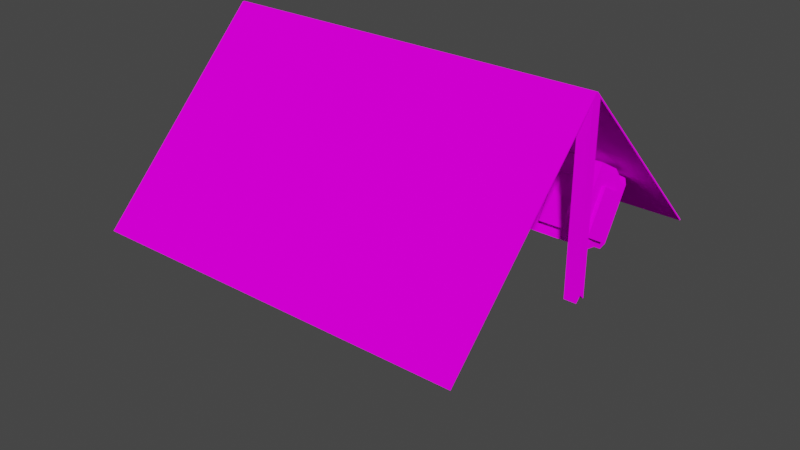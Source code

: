 # Source: tent.blend  (saved by Blender 2.92.15; exported with 4.5.12 LTS)
import bpy
from mathutils import Matrix  # noqa: F401  (used for matrix-valued properties, if any)

bpy.ops.wm.read_factory_settings(use_empty=True)
scene = bpy.context.scene
scene.name = 'Scene'

# ---- collections
col_collection = bpy.data.collections.new('Collection'); scene.collection.children.link(col_collection)

# ---- images (referenced by path relative to the original .blend; pixels are not part of the script)
import os
ASSET_DIR = os.environ.get("B2B_ASSET_DIR", "")  # directory of the original .blend (textures are referenced by path, not embedded)
HERE = os.path.dirname(os.path.abspath(__file__))  # packed textures are extracted next to this script under _unpacked/

def load_image(name, relpath, width, height, colorspace="sRGB"):
    """Load a texture the original file referenced (path relative to the .blend, or extracted next to this script)."""
    p = next((c for c in (os.path.join(HERE, relpath), os.path.join(ASSET_DIR, relpath)) if relpath and os.path.exists(c)), "")
    if p:
        img = bpy.data.images.load(p, check_existing=True)
        img.name = name
    else:  # same state as the original file: an image datablock whose file is absent (Cycles renders it pink)
        img = bpy.data.images.new(name, width, height)
        img.source = "FILE"
        img.filepath = "//" + (relpath or name)
    img.colorspace_settings.name = colorspace
    return img
img_wood_jpg = load_image('wood.jpg', 'wood.jpg', 1024, 1024, 'sRGB')
img_tent_png = load_image('tent.png', 'tent.png', 1024, 1024, 'sRGB')
img_leather_png = load_image('leather.png', 'leather.png', 1024, 1024, 'sRGB')

# ---- materials (node trees are filled in below, after node groups)
mat_wood = bpy.data.materials.new('wood')
mat_wood.use_transparent_shadow = False
mat_tent = bpy.data.materials.new('tent')
mat_tent.use_transparent_shadow = False
mat_leather = bpy.data.materials.new('leather')
mat_leather.use_transparent_shadow = False

# ---- material node trees
mat_wood.use_nodes = True; mat_wood.node_tree.nodes.clear()
_N = mat_wood.node_tree.nodes; _L = mat_wood.node_tree.links
n0 = _N.new('ShaderNodeOutputMaterial'); n0.name = 'Material Output'; n0.location = (300, 300)
n1 = _N.new('ShaderNodeBsdfDiffuse'); n1.name = 'Diffuse BSDF'; n1.location = (10, 300)
n1.inputs[1].default_value = 0.5
n2 = _N.new('ShaderNodeTexImage'); n2.name = 'Image Texture'; n2.location = (-280, 280)
n2.image = img_wood_jpg
_L.new(n1.outputs[0], n0.inputs[0])
_L.new(n2.outputs[0], n1.inputs[0])
n0.is_active_output = True
mat_tent.use_nodes = True; mat_tent.node_tree.nodes.clear()
_N = mat_tent.node_tree.nodes; _L = mat_tent.node_tree.links
n0 = _N.new('ShaderNodeOutputMaterial'); n0.name = 'Material Output'; n0.location = (300, 300)
n1 = _N.new('ShaderNodeBsdfDiffuse'); n1.name = 'Diffuse BSDF'; n1.location = (10, 300)
n1.inputs[1].default_value = 0.5
n2 = _N.new('ShaderNodeTexImage'); n2.name = 'Image Texture'; n2.location = (-280, 280)
n2.image = img_tent_png
_L.new(n1.outputs[0], n0.inputs[0])
_L.new(n2.outputs[0], n1.inputs[0])
n0.is_active_output = True
mat_leather.use_nodes = True; mat_leather.node_tree.nodes.clear()
_N = mat_leather.node_tree.nodes; _L = mat_leather.node_tree.links
n0 = _N.new('ShaderNodeOutputMaterial'); n0.name = 'Material Output'; n0.location = (300, 300)
n1 = _N.new('ShaderNodeBsdfDiffuse'); n1.name = 'Diffuse BSDF'; n1.location = (10, 300)
n1.inputs[1].default_value = 0.5
n2 = _N.new('ShaderNodeTexImage'); n2.name = 'Image Texture'; n2.location = (-280, 280)
n2.image = img_leather_png
_L.new(n1.outputs[0], n0.inputs[0])
_L.new(n2.outputs[0], n1.inputs[0])
n0.is_active_output = True

# ---- world
world_world = bpy.data.worlds.new('World'); scene.world = world_world
world_world.use_nodes = True; world_world.node_tree.nodes.clear()
_N = world_world.node_tree.nodes; _L = world_world.node_tree.links
n0 = _N.new('ShaderNodeOutputWorld'); n0.name = 'World Output'; n0.location = (300, 300)
n1 = _N.new('ShaderNodeBackground'); n1.name = 'Background'; n1.location = (10, 300)
n1.inputs[0].default_value = (0.05088, 0.05088, 0.05088, 1.0)
_L.new(n1.outputs[0], n0.inputs[0])
n0.is_active_output = True
world_world.color = (0.05088, 0.05088, 0.05088)
world_world.use_sun_shadow = False
world_world.sun_shadow_jitter_overblur = 0.0

# ---- meshes
me_cube_001 = bpy.data.meshes.new('Cube.001')
me_cube_001.from_pydata([(-1.0, -1.0, -1.0), (-1.0, -1.0, 1.0), (-1.0, 1.0, -1.0), (-1.0, 1.0, 1.0), (1.0, -1.0, -1.0), (1.0, -1.0, 1.0), (1.0, 1.0, -1.0), (1.0, 1.0, 1.0), (-1.0, -361.3, 1.011), (-1.0, -0.9982, 1.011), (-1.0, -361.3, 1.0), (-1.0, -0.9982, 1.0), (1.0, -361.3, 1.011), (1.0, -0.9982, 1.011), (1.0, -361.3, 1.0), (1.0, -0.9982, 1.0), (0.0, 1.0, -1.0), (0.0, 1.0, 1.0), (0.0, -1.0, -1.0), (0.0, -1.0, 1.0), (0.0, -361.3, 1.0), (0.0, -0.9982, 1.0), (0.0, -361.3, 1.011), (0.0, -0.9982, 1.011), (0.5, 1.0, 1.0), (0.5, -1.0, -1.0), (0.5, -0.9982, 1.0), (0.5, -361.3, 1.011), (0.5, 1.0, -1.0), (0.5, -1.0, 1.0), (0.5, -361.3, 1.0), (0.5, -0.9982, 1.011), (0.75, 1.0, 1.0), (0.75, -1.0, -1.0), (0.75, -0.9982, 1.0), (0.75, -361.3, 1.011), (0.75, 1.0, -1.0), (0.75, -1.0, 1.0), (0.75, -361.3, 1.0), (0.75, -0.9982, 1.011), (0.875, 1.0, 1.0), (0.875, -1.0, -1.0), (0.875, -0.9982, 1.0), (0.875, -361.3, 1.011), (0.875, 1.0, -1.0), (0.875, -1.0, 1.0), (0.875, -361.3, 1.0), (0.875, -0.9982, 1.011), (0.9375, 1.0, 1.0), (0.9375, -1.0, -1.0), (0.9375, -0.9982, 1.0), (0.9375, -361.3, 1.011), (0.9375, 1.0, -1.0), (0.9375, -1.0, 1.0), (0.9375, -361.3, 1.0), (0.9375, -0.9982, 1.011), (-0.5, 1.0, -1.0), (-0.5, -1.0, 1.0), (-0.5, -361.3, 1.0), (-0.5, -0.9982, 1.011), (-0.5, 1.0, 1.0), (-0.5, -1.0, -1.0), (-0.5, -0.9982, 1.0), (-0.5, -361.3, 1.011), (-0.75, 1.0, -1.0), (-0.75, -1.0, 1.0), (-0.75, -361.3, 1.0), (-0.75, -0.9982, 1.011), (-0.75, 1.0, 1.0), (-0.75, -1.0, -1.0), (-0.75, -0.9982, 1.0), (-0.75, -361.3, 1.011), (-0.875, 1.0, -1.0), (-0.875, -1.0, 1.0), (-0.875, -361.3, 1.0), (-0.875, -0.9982, 1.011), (-0.875, 1.0, 1.0), (-0.875, -1.0, -1.0), (-0.875, -0.9982, 1.0), (-0.875, -361.3, 1.011), (-0.9375, 1.0, -1.0), (-0.9375, -1.0, 1.0), (-0.9375, -361.3, 1.0), (-0.9375, -0.9982, 1.011), (-0.9375, 1.0, 1.0), (-0.9375, -1.0, -1.0), (-0.9375, -0.9982, 1.0), (-0.9375, -361.3, 1.011), (-1.0, -1.0, 0.0), (-1.0, 1.0, 0.0), (1.0, 1.0, 0.0), (1.0, -1.0, 0.0), (0.0, -1.0, 0.0), (0.0, 1.0, 0.0), (0.5, -1.0, 0.0), (0.5, 1.0, 0.0), (0.75, -1.0, 0.0), (0.75, 1.0, 0.0), (0.875, -1.0, 0.0), (0.875, 1.0, 0.0), (0.9375, -1.0, 0.0), (0.9375, 1.0, 0.0), (-0.5, 1.0, 0.0), (-0.5, -1.0, 0.0), (-0.75, 1.0, 0.0), (-0.75, -1.0, 0.0), (-0.875, 1.0, 0.0), (-0.875, -1.0, 0.0), (-0.9375, 1.0, 0.0), (-0.9375, -1.0, 0.0), (-1.0, -1.0, 0.5), (-1.0, 1.0, 0.5), (1.0, 1.0, 0.5), (1.0, -1.0, 0.5), (0.0, -1.0, 0.5), (0.0, 1.0, 0.5), (0.5, -1.0, 0.5), (0.5, 1.0, 0.5), (0.75, -1.0, 0.5), (0.75, 1.0, 0.5), (0.875, -1.0, 0.5), (0.875, 1.0, 0.5), (0.9375, -1.0, 0.5), (0.9375, 1.0, 0.5), (-0.5, 1.0, 0.5), (-0.5, -1.0, 0.5), (-0.75, 1.0, 0.5), (-0.75, -1.0, 0.5), (-0.875, 1.0, 0.5), (-0.875, -1.0, 0.5), (-0.9375, 1.0, 0.5), (-0.9375, -1.0, 0.5), (-1.0, -1.0, 0.75), (-1.0, 1.0, 0.75), (1.0, 1.0, 0.75), (1.0, -1.0, 0.75), (0.0, -1.0, 0.75), (0.0, 1.0, 0.75), (0.5, -1.0, 0.75), (0.5, 1.0, 0.75), (0.75, -1.0, 0.75), (0.75, 1.0, 0.75), (0.875, -1.0, 0.75), (0.875, 1.0, 0.75), (0.9375, -1.0, 0.75), (0.9375, 1.0, 0.75), (-0.5, 1.0, 0.75), (-0.5, -1.0, 0.75), (-0.75, 1.0, 0.75), (-0.75, -1.0, 0.75), (-0.875, 1.0, 0.75), (-0.875, -1.0, 0.75), (-0.9375, 1.0, 0.75), (-0.9375, -1.0, 0.75), (-1.0, -1.0, 0.875), (-1.0, 1.0, 0.875), (1.0, 1.0, 0.875), (1.0, -1.0, 0.875), (0.0, -1.0, 0.875), (0.0, 1.0, 0.875), (0.5, -1.0, 0.875), (0.5, 1.0, 0.875), (0.75, -1.0, 0.875), (0.75, 1.0, 0.875), (0.875, -1.0, 0.875), (0.875, 1.0, 0.875), (0.9375, -1.0, 0.875), (0.9375, 1.0, 0.875), (-0.5, 1.0, 0.875), (-0.5, -1.0, 0.875), (-0.75, 1.0, 0.875), (-0.75, -1.0, 0.875), (-0.875, 1.0, 0.875), (-0.875, -1.0, 0.875), (-0.9375, 1.0, 0.875), (-0.9375, -1.0, 0.875), (-1.0, -181.2, 1.011), (-1.0, -181.2, 1.0), (1.0, -181.2, 1.0), (1.0, -181.2, 1.011), (0.0, -181.2, 1.011), (0.0, -181.2, 1.0), (0.5, -181.2, 1.011), (0.5, -181.2, 1.0), (0.75, -181.2, 1.011), (0.75, -181.2, 1.0), (0.875, -181.2, 1.011), (0.875, -181.2, 1.0), (0.9375, -181.2, 1.011), (0.9375, -181.2, 1.0), (-0.5, -181.2, 1.0), (-0.5, -181.2, 1.011), (-0.75, -181.2, 1.0), (-0.75, -181.2, 1.011), (-0.875, -181.2, 1.0), (-0.875, -181.2, 1.011), (-0.9375, -181.2, 1.0), (-0.9375, -181.2, 1.011), (-1.0, -91.08, 1.011), (-1.0, -91.08, 1.0), (1.0, -91.08, 1.0), (1.0, -91.08, 1.011), (0.0, -91.08, 1.011), (0.0, -91.08, 1.0), (0.5, -91.08, 1.011), (0.5, -91.08, 1.0), (0.75, -91.08, 1.011), (0.75, -91.08, 1.0), (0.875, -91.08, 1.011), (0.875, -91.08, 1.0), (0.9375, -91.08, 1.011), (0.9375, -91.08, 1.0), (-0.5, -91.08, 1.0), (-0.5, -91.08, 1.011), (-0.75, -91.08, 1.0), (-0.75, -91.08, 1.011), (-0.875, -91.08, 1.0), (-0.875, -91.08, 1.011), (-0.9375, -91.08, 1.0), (-0.9375, -91.08, 1.011), (-1.0, -46.04, 1.011), (-1.0, -46.04, 1.0), (1.0, -46.04, 1.0), (1.0, -46.04, 1.011), (0.0, -46.04, 1.011), (0.0, -46.04, 1.0), (0.5, -46.04, 1.011), (0.5, -46.04, 1.0), (0.75, -46.04, 1.011), (0.75, -46.04, 1.0), (0.875, -46.04, 1.011), (0.875, -46.04, 1.0), (0.9375, -46.04, 1.011), (0.9375, -46.04, 1.0), (-0.5, -46.04, 1.0), (-0.5, -46.04, 1.011), (-0.75, -46.04, 1.0), (-0.75, -46.04, 1.011), (-0.875, -46.04, 1.0), (-0.875, -46.04, 1.011), (-0.9375, -46.04, 1.0), (-0.9375, -46.04, 1.011), (-1.0, -23.52, 1.011), (-1.0, -23.52, 1.0), (1.0, -23.52, 1.0), (1.0, -23.52, 1.011), (0.0, -23.52, 1.011), (0.0, -23.52, 1.0), (0.5, -23.52, 1.011), (0.5, -23.52, 1.0), (0.75, -23.52, 1.011), (0.75, -23.52, 1.0), (0.875, -23.52, 1.011), (0.875, -23.52, 1.0), (0.9375, -23.52, 1.011), (0.9375, -23.52, 1.0), (-0.5, -23.52, 1.0), (-0.5, -23.52, 1.011), (-0.75, -23.52, 1.0), (-0.75, -23.52, 1.011), (-0.875, -23.52, 1.0), (-0.875, -23.52, 1.011), (-0.9375, -23.52, 1.0), (-0.9375, -23.52, 1.011), (-1.0, -1.0, 0.9375), (-1.0, 1.0, 0.9375), (1.0, 1.0, 0.9375), (1.0, -1.0, 0.9375), (0.0, -1.0, 0.9375), (0.0, 1.0, 0.9375), (0.5, -1.0, 0.9375), (0.5, 1.0, 0.9375), (0.75, -1.0, 0.9375), (0.75, 1.0, 0.9375), (0.875, -1.0, 0.9375), (0.875, 1.0, 0.9375), (0.9375, -1.0, 0.9375), (0.9375, 1.0, 0.9375), (-0.5, 1.0, 0.9375), (-0.5, -1.0, 0.9375), (-0.75, 1.0, 0.9375), (-0.75, -1.0, 0.9375), (-0.875, 1.0, 0.9375), (-0.875, -1.0, 0.9375), (-0.9375, 1.0, 0.9375), (-0.9375, -1.0, 0.9375), (-1.0, -12.26, 1.011), (-1.0, -12.26, 1.0), (1.0, -12.26, 1.0), (1.0, -12.26, 1.011), (0.0, -12.26, 1.011), (0.0, -12.26, 1.0), (0.5, -12.26, 1.011), (0.5, -12.26, 1.0), (0.75, -12.26, 1.011), (0.75, -12.26, 1.0), (0.875, -12.26, 1.011), (0.875, -12.26, 1.0), (0.9375, -12.26, 1.011), (0.9375, -12.26, 1.0), (-0.5, -12.26, 1.0), (-0.5, -12.26, 1.011), (-0.75, -12.26, 1.0), (-0.75, -12.26, 1.011), (-0.875, -12.26, 1.0), (-0.875, -12.26, 1.011), (-0.9375, -12.26, 1.0), (-0.9375, -12.26, 1.011), (0.9375, -182.1, -0.005207), (1.0, -182.1, -0.005207), (1.0, -182.1, -0.005197), (0.9375, -182.1, -0.005197), (1.0, -182.1, -0.0677), (0.9375, -182.1, -0.0677), (1.0, -193.4, -0.005207), (0.9375, -193.4, -0.005207), (-1.0, -182.1, -0.06791), (-1.0, -182.1, -0.005405), (-0.9375, -182.1, -0.005405), (-1.0, -182.1, -0.005415), (-0.9375, -182.1, -0.005415), (-0.9375, -182.1, -0.06791), (-1.0, -193.4, -0.005415), (-0.9375, -193.4, -0.005415)], [], [(264, 1, 3, 265), (277, 48, 7, 266), (266, 7, 5, 267), (81, 1, 317, 318), (52, 6, 4, 49), (81, 86, 11, 1), (286, 9, 11, 287), (299, 50, 308, 315), (288, 15, 13, 289), (307, 83, 9, 286), (54, 14, 12, 51), (48, 55, 13, 7), (7, 13, 15, 5), (1, 11, 9, 3), (60, 59, 23, 17), (58, 20, 22, 63), (292, 31, 23, 290), (300, 62, 21, 291), (29, 26, 21, 19), (56, 16, 18, 61), (270, 29, 19, 268), (278, 60, 17, 269), (272, 37, 29, 270), (37, 34, 26, 29), (294, 39, 31, 292), (17, 23, 31, 24), (20, 30, 27, 22), (291, 21, 26, 293), (16, 28, 25, 18), (269, 17, 24, 271), (296, 47, 39, 294), (45, 42, 34, 37), (274, 45, 37, 272), (24, 31, 39, 32), (30, 38, 35, 27), (293, 26, 34, 295), (28, 36, 33, 25), (271, 24, 32, 273), (276, 53, 45, 274), (53, 50, 42, 45), (298, 55, 47, 296), (32, 39, 47, 40), (38, 46, 43, 35), (295, 34, 42, 297), (36, 44, 41, 33), (273, 32, 40, 275), (289, 13, 55, 298), (5, 15, 50, 53), (50, 15, 309, 308), (40, 47, 55, 48), (46, 54, 51, 43), (297, 42, 50, 299), (44, 52, 49, 41), (275, 40, 48, 277), (280, 68, 60, 278), (64, 56, 61, 69), (302, 70, 62, 300), (66, 58, 63, 71), (68, 67, 59, 60), (290, 23, 59, 301), (19, 21, 62, 57), (268, 19, 57, 279), (76, 75, 67, 68), (74, 66, 71, 79), (304, 78, 70, 302), (72, 64, 69, 77), (282, 76, 68, 280), (301, 59, 67, 303), (57, 62, 70, 65), (279, 57, 65, 281), (284, 84, 76, 282), (80, 72, 77, 85), (306, 86, 78, 304), (82, 74, 79, 87), (84, 83, 75, 76), (303, 67, 75, 305), (65, 70, 78, 73), (281, 65, 73, 283), (3, 9, 83, 84), (10, 82, 87, 8), (285, 81, 318, 321), (2, 80, 85, 0), (265, 3, 84, 284), (305, 75, 83, 307), (73, 78, 86, 81), (283, 73, 81, 285), (77, 107, 109, 85), (2, 89, 108, 80), (69, 105, 107, 77), (80, 108, 106, 72), (61, 103, 105, 69), (72, 106, 104, 64), (18, 92, 103, 61), (64, 104, 102, 56), (44, 99, 101, 52), (4, 91, 100, 49), (36, 97, 99, 44), (49, 100, 98, 41), (28, 95, 97, 36), (41, 98, 96, 33), (16, 93, 95, 28), (33, 96, 94, 25), (56, 102, 93, 16), (25, 94, 92, 18), (85, 109, 88, 0), (6, 90, 91, 4), (52, 101, 90, 6), (0, 88, 89, 2), (107, 129, 131, 109), (89, 111, 130, 108), (105, 127, 129, 107), (108, 130, 128, 106), (103, 125, 127, 105), (106, 128, 126, 104), (92, 114, 125, 103), (104, 126, 124, 102), (99, 121, 123, 101), (91, 113, 122, 100), (97, 119, 121, 99), (100, 122, 120, 98), (95, 117, 119, 97), (98, 120, 118, 96), (93, 115, 117, 95), (96, 118, 116, 94), (102, 124, 115, 93), (94, 116, 114, 92), (109, 131, 110, 88), (90, 112, 113, 91), (101, 123, 112, 90), (88, 110, 111, 89), (129, 151, 153, 131), (111, 133, 152, 130), (127, 149, 151, 129), (130, 152, 150, 128), (125, 147, 149, 127), (128, 150, 148, 126), (114, 136, 147, 125), (126, 148, 146, 124), (121, 143, 145, 123), (113, 135, 144, 122), (119, 141, 143, 121), (122, 144, 142, 120), (117, 139, 141, 119), (120, 142, 140, 118), (115, 137, 139, 117), (118, 140, 138, 116), (124, 146, 137, 115), (116, 138, 136, 114), (131, 153, 132, 110), (112, 134, 135, 113), (123, 145, 134, 112), (110, 132, 133, 111), (151, 173, 175, 153), (133, 155, 174, 152), (149, 171, 173, 151), (152, 174, 172, 150), (147, 169, 171, 149), (150, 172, 170, 148), (136, 158, 169, 147), (148, 170, 168, 146), (143, 165, 167, 145), (135, 157, 166, 144), (141, 163, 165, 143), (144, 166, 164, 142), (139, 161, 163, 141), (142, 164, 162, 140), (137, 159, 161, 139), (140, 162, 160, 138), (146, 168, 159, 137), (138, 160, 158, 136), (153, 175, 154, 132), (134, 156, 157, 135), (145, 167, 156, 134), (132, 154, 155, 133), (79, 195, 197, 87), (10, 177, 196, 82), (71, 193, 195, 79), (82, 196, 194, 74), (63, 191, 193, 71), (74, 194, 192, 66), (22, 180, 191, 63), (66, 192, 190, 58), (46, 187, 189, 54), (12, 179, 188, 51), (38, 185, 187, 46), (51, 188, 186, 43), (30, 183, 185, 38), (43, 186, 184, 35), (20, 181, 183, 30), (35, 184, 182, 27), (58, 190, 181, 20), (27, 182, 180, 22), (87, 197, 176, 8), (14, 178, 179, 12), (54, 189, 178, 14), (8, 176, 177, 10), (195, 217, 219, 197), (177, 199, 218, 196), (193, 215, 217, 195), (196, 218, 216, 194), (191, 213, 215, 193), (194, 216, 214, 192), (180, 202, 213, 191), (192, 214, 212, 190), (187, 209, 211, 189), (179, 201, 210, 188), (185, 207, 209, 187), (188, 210, 208, 186), (183, 205, 207, 185), (186, 208, 206, 184), (181, 203, 205, 183), (184, 206, 204, 182), (190, 212, 203, 181), (182, 204, 202, 180), (197, 219, 198, 176), (178, 200, 201, 179), (189, 211, 200, 178), (176, 198, 199, 177), (217, 239, 241, 219), (199, 221, 240, 218), (215, 237, 239, 217), (218, 240, 238, 216), (213, 235, 237, 215), (216, 238, 236, 214), (202, 224, 235, 213), (214, 236, 234, 212), (209, 231, 233, 211), (201, 223, 232, 210), (207, 229, 231, 209), (210, 232, 230, 208), (205, 227, 229, 207), (208, 230, 228, 206), (203, 225, 227, 205), (206, 228, 226, 204), (212, 234, 225, 203), (204, 226, 224, 202), (219, 241, 220, 198), (200, 222, 223, 201), (211, 233, 222, 200), (198, 220, 221, 199), (239, 261, 263, 241), (221, 243, 262, 240), (237, 259, 261, 239), (240, 262, 260, 238), (235, 257, 259, 237), (238, 260, 258, 236), (224, 246, 257, 235), (236, 258, 256, 234), (231, 253, 255, 233), (223, 245, 254, 232), (229, 251, 253, 231), (232, 254, 252, 230), (227, 249, 251, 229), (230, 252, 250, 228), (225, 247, 249, 227), (228, 250, 248, 226), (234, 256, 247, 225), (226, 248, 246, 224), (241, 263, 242, 220), (222, 244, 245, 223), (233, 255, 244, 222), (220, 242, 243, 221), (173, 283, 285, 175), (155, 265, 284, 174), (171, 281, 283, 173), (174, 284, 282, 172), (169, 279, 281, 171), (172, 282, 280, 170), (158, 268, 279, 169), (170, 280, 278, 168), (165, 275, 277, 167), (157, 267, 276, 166), (163, 273, 275, 165), (166, 276, 274, 164), (161, 271, 273, 163), (164, 274, 272, 162), (159, 269, 271, 161), (162, 272, 270, 160), (168, 278, 269, 159), (160, 270, 268, 158), (175, 285, 264, 154), (156, 266, 267, 157), (167, 277, 266, 156), (154, 264, 265, 155), (261, 305, 307, 263), (243, 287, 306, 262), (259, 303, 305, 261), (262, 306, 304, 260), (257, 301, 303, 259), (260, 304, 302, 258), (246, 290, 301, 257), (258, 302, 300, 256), (253, 297, 299, 255), (245, 289, 298, 254), (251, 295, 297, 253), (254, 298, 296, 252), (249, 293, 295, 251), (252, 296, 294, 250), (247, 291, 293, 249), (250, 294, 292, 248), (256, 300, 291, 247), (248, 292, 290, 246), (263, 307, 286, 242), (244, 288, 289, 245), (255, 299, 288, 244), (242, 286, 287, 243), (315, 308, 309, 314), (312, 310, 311, 313), (15, 288, 314, 309), (5, 53, 311, 310), (288, 299, 315, 314), (276, 267, 312, 313), (267, 5, 310, 312), (53, 276, 313, 311), (321, 318, 317, 316), (322, 319, 320, 323), (86, 306, 323, 320), (264, 285, 321, 316), (1, 264, 316, 317), (306, 287, 322, 323), (287, 11, 319, 322), (11, 86, 320, 319)])
me_cube_001.polygons.foreach_set('material_index', [1, 1, 1, 1, 1, 1, 1, 0, 1, 1, 1, 1, 1, 1, 1, 1, 1, 1, 1, 1, 1, 1, 1, 1, 1, 1, 1, 1, 1, 1, 1, 1, 1, 1, 1, 1, 1, 1, 1, 1, 1, 1, 1, 1, 1, 1, 1, 1, 1, 1, 1, 1, 1, 1, 1, 1, 1, 1, 1, 1, 1, 1, 1, 1, 1, 1, 1, 1, 1, 1, 1, 1, 1, 1, 1, 1, 1, 1, 1, 1, 0, 1, 1, 1, 1, 1, 1, 1, 1, 1, 1, 1, 1, 1, 1, 1, 1, 1, 1, 1, 1, 1, 1, 1, 1, 1, 1, 1, 1, 1, 1, 1, 1, 1, 1, 1, 1, 1, 1, 1, 1, 1, 1, 1, 1, 1, 1, 1, 1, 1, 1, 1, 1, 1, 1, 1, 1, 1, 1, 1, 1, 1, 1, 1, 1, 1, 1, 1, 1, 1, 1, 1, 1, 1, 1, 1, 1, 1, 1, 1, 1, 1, 1, 1, 1, 1, 1, 1, 1, 1, 1, 1, 1, 1, 1, 1, 1, 1, 1, 1, 1, 1, 1, 1, 1, 1, 1, 1, 1, 1, 1, 1, 1, 1, 1, 1, 1, 1, 1, 1, 1, 1, 1, 1, 1, 1, 1, 1, 1, 1, 1, 1, 1, 1, 1, 1, 1, 1, 1, 1, 1, 1, 1, 1, 1, 1, 1, 1, 1, 1, 1, 1, 1, 1, 1, 1, 1, 1, 1, 1, 1, 1, 1, 1, 1, 1, 1, 1, 1, 1, 1, 1, 1, 1, 1, 1, 1, 1, 1, 1, 1, 1, 1, 1, 1, 1, 1, 1, 1, 1, 1, 1, 1, 1, 1, 1, 1, 1, 1, 1, 1, 1, 1, 1, 1, 1, 1, 1, 1, 1, 1, 1, 1, 1, 1, 1, 1, 1, 1, 1, 1, 1, 1, 1, 1, 1, 0, 0, 0, 1, 0, 0, 0, 0, 0, 0, 0, 0, 0, 0, 0, 1])
_uv = me_cube_001.uv_layers.new(name='UVMap')
_uv.uv.foreach_set('vector', [0.8171, -0.4126, 0.8313, -0.4126, 0.8313, 0.04368, 0.8171, 0.04368, 0.8171, 0.4857, 0.8313, 0.4857, 0.8313, 0.5, 0.8171, 0.5, 0.8171, 0.5, 0.8313, 0.5, 0.8313, 0.9563, 0.8171, 0.9563, 0.625, 0.9922, 0.625, 1.0, 0.625, 1.0, 0.625, 0.9922, 0.3607, 0.5, 0.375, 0.5, 0.375, 0.9563, 0.3607, 0.9563, 0.625, 0.9922, 0.625, 0.2578, 0.625, 0.25, 0.625, 1.0, 0.8171, -0.4126, 0.8313, -0.4126, 0.8313, 0.04368, 0.8171, 0.04368, 0.2829, 0.8746, 0.2828, 0.9198, 0.4591, 0.9235, 0.4596, 0.03595, 0.8171, 0.5, 0.8313, 0.5, 0.8313, 0.9563, 0.8171, 0.9563, 0.8171, 1.398, 0.8313, 1.398, 0.8313, 1.413, 0.8171, 1.413, 0.3607, 0.5, 0.375, 0.5, 0.375, 0.9563, 0.3607, 0.9563, 0.8313, 0.4857, 0.8313, 0.9706, 0.8313, 0.9563, 0.8313, 0.5, 0.8313, 0.5, 0.8313, 0.9563, 0.8313, 0.5, 0.8313, 0.9563, 0.8313, 1.413, 0.8313, 0.04368, 0.8313, -0.4126, 0.8313, 0.04368, 0.8313, 0.1578, 0.8313, 1.299, 0.8313, 1.184, 0.8313, 0.2718, 0.03276, 0.5, 0.1468, 0.5, 0.1468, 0.9563, 0.03276, 0.9563, 0.8171, 1.07, 0.8313, 1.07, 0.8313, 1.184, 0.8171, 1.184, 0.8171, 0.1578, 0.8313, 0.1578, 0.8313, 0.2718, 0.8171, 0.2718, 0.625, 0.8125, 0.625, 0.4375, 0.625, 0.375, 0.625, 0.875, 0.03276, 0.5, 0.1468, 0.5, 0.1468, 0.9563, 0.03276, 0.9563, 0.8171, 1.07, 0.8313, 1.07, 0.8313, 1.184, 0.8171, 1.184, 0.8171, 0.1578, 0.8313, 0.1578, 0.8313, 0.2718, 0.8171, 0.2718, 0.8171, 1.013, 0.8313, 1.013, 0.8313, 1.07, 0.8171, 1.07, 0.625, 0.7812, 0.625, 0.4688, 0.625, 0.4375, 0.625, 0.8125, 0.8171, 1.013, 0.8313, 1.013, 0.8313, 1.07, 0.8171, 1.07, 0.8313, 0.2718, 0.8313, 1.184, 0.8313, 1.07, 0.8313, 0.3859, 0.1468, 0.5, 0.2609, 0.5, 0.2609, 0.9563, 0.1468, 0.9563, 0.8171, 0.2718, 0.8313, 0.2718, 0.8313, 0.3859, 0.8171, 0.3859, 0.1468, 0.5, 0.2609, 0.5, 0.2609, 0.9563, 0.1468, 0.9563, 0.8171, 0.2718, 0.8313, 0.2718, 0.8313, 0.3859, 0.8171, 0.3859, 0.8171, 0.9848, 0.8313, 0.9848, 0.8313, 1.013, 0.8171, 1.013, 0.625, 0.7656, 0.625, 0.4844, 0.625, 0.4688, 0.625, 0.7812, 0.8171, 0.9848, 0.8313, 0.9848, 0.8313, 1.013, 0.8171, 1.013, 0.8313, 0.3859, 0.8313, 1.07, 0.8313, 1.013, 0.8313, 0.443, 0.2609, 0.5, 0.318, 0.5, 0.318, 0.9563, 0.2609, 0.9563, 0.8171, 0.3859, 0.8313, 0.3859, 0.8313, 0.443, 0.8171, 0.443, 0.2609, 0.5, 0.318, 0.5, 0.318, 0.9563, 0.2609, 0.9563, 0.8171, 0.3859, 0.8313, 0.3859, 0.8313, 0.443, 0.8171, 0.443, 0.8171, 0.9706, 0.8313, 0.9706, 0.8313, 0.9848, 0.8171, 0.9848, 0.625, 0.7578, 0.625, 0.4922, 0.625, 0.4844, 0.625, 0.7656, 0.8171, 0.9706, 0.8313, 0.9706, 0.8313, 0.9848, 0.8171, 0.9848, 0.8313, 0.443, 0.8313, 1.013, 0.8313, 0.9848, 0.8313, 0.4715, 0.318, 0.5, 0.3465, 0.5, 0.3465, 0.9563, 0.318, 0.9563, 0.8171, 0.443, 0.8313, 0.443, 0.8313, 0.4715, 0.8171, 0.4715, 0.318, 0.5, 0.3465, 0.5, 0.3465, 0.9563, 0.318, 0.9563, 0.8171, 0.443, 0.8313, 0.443, 0.8313, 0.4715, 0.8171, 0.4715, 0.8171, 0.9563, 0.8313, 0.9563, 0.8313, 0.9706, 0.8171, 0.9706, 0.625, 0.75, 0.625, 0.5, 0.625, 0.4922, 0.625, 0.7578, 0.625, 0.4922, 0.625, 0.5, 0.625, 0.5, 0.625, 0.4922, 0.8313, 0.4715, 0.8313, 0.9848, 0.8313, 0.9706, 0.8313, 0.4857, 0.3465, 0.5, 0.3607, 0.5, 0.3607, 0.9563, 0.3465, 0.9563, 0.8171, 0.4715, 0.8313, 0.4715, 0.8313, 0.4857, 0.8171, 0.4857, 0.3465, 0.5, 0.3607, 0.5, 0.3607, 0.9563, 0.3465, 0.9563, 0.8171, 0.4715, 0.8313, 0.4715, 0.8313, 0.4857, 0.8171, 0.4857, 0.8171, 0.1007, 0.8313, 0.1007, 0.8313, 0.1578, 0.8171, 0.1578, -0.02428, 0.5, 0.03276, 0.5, 0.03276, 0.9563, -0.02428, 0.9563, 0.8171, 0.1007, 0.8313, 0.1007, 0.8313, 0.1578, 0.8171, 0.1578, -0.02428, 0.5, 0.03276, 0.5, 0.03276, 0.9563, -0.02428, 0.9563, 0.8313, 0.1007, 0.8313, 1.356, 0.8313, 1.299, 0.8313, 0.1578, 0.8171, 1.184, 0.8313, 1.184, 0.8313, 1.299, 0.8171, 1.299, 0.8313, 1.184, 0.8313, 0.2718, 0.8313, 0.1578, 0.8313, 1.299, 0.8171, 1.184, 0.8313, 1.184, 0.8313, 1.299, 0.8171, 1.299, 0.8313, 0.0722, 0.8313, 1.384, 0.8313, 1.356, 0.8313, 0.1007, -0.0528, 0.5, -0.02428, 0.5, -0.02428, 0.9563, -0.0528, 0.9563, 0.8171, 0.0722, 0.8313, 0.0722, 0.8313, 0.1007, 0.8171, 0.1007, -0.0528, 0.5, -0.02428, 0.5, -0.02428, 0.9563, -0.0528, 0.9563, 0.8171, 0.0722, 0.8313, 0.0722, 0.8313, 0.1007, 0.8171, 0.1007, 0.8171, 1.299, 0.8313, 1.299, 0.8313, 1.356, 0.8171, 1.356, 0.625, 0.9375, 0.625, 0.3125, 0.625, 0.2812, 0.625, 0.9688, 0.8171, 1.299, 0.8313, 1.299, 0.8313, 1.356, 0.8171, 1.356, 0.8171, 0.05794, 0.8313, 0.05794, 0.8313, 0.0722, 0.8171, 0.0722, -0.06706, 0.5, -0.0528, 0.5, -0.0528, 0.9563, -0.06706, 0.9563, 0.8171, 0.05794, 0.8313, 0.05794, 0.8313, 0.0722, 0.8171, 0.0722, -0.06706, 0.5, -0.0528, 0.5, -0.0528, 0.9563, -0.06706, 0.9563, 0.8313, 0.05794, 0.8313, 1.398, 0.8313, 1.384, 0.8313, 0.0722, 0.8171, 1.356, 0.8313, 1.356, 0.8313, 1.384, 0.8171, 1.384, 0.625, 0.9688, 0.625, 0.2812, 0.625, 0.2656, 0.625, 0.9844, 0.8171, 1.356, 0.8313, 1.356, 0.8313, 1.384, 0.8171, 1.384, 0.8313, 0.04368, 0.8313, 1.413, 0.8313, 1.398, 0.8313, 0.05794, 0.125, 0.5, 0.1328, 0.5, 0.1328, 0.75, 0.125, 0.75, 0.482, 0.0362, 0.4899, 0.03596, 0.4899, 1.019, 0.482, 0.9825, -0.08132, 0.5, -0.06706, 0.5, -0.06706, 0.9563, -0.08132, 0.9563, 0.8171, 0.04368, 0.8313, 0.04368, 0.8313, 0.05794, 0.8171, 0.05794, 0.8171, 1.384, 0.8313, 1.384, 0.8313, 1.398, 0.8171, 1.398, 0.625, 0.9844, 0.625, 0.2656, 0.625, 0.2578, 0.625, 0.9922, 0.8171, 1.384, 0.8313, 1.384, 0.8313, 1.398, 0.8171, 1.398, 0.375, 1.384, 0.6032, 1.384, 0.6032, 1.398, 0.375, 1.398, 0.375, 0.04368, 0.6032, 0.04368, 0.6032, 0.05794, 0.375, 0.05794, 0.375, 1.356, 0.6032, 1.356, 0.6032, 1.384, 0.375, 1.384, 0.375, 0.05794, 0.6032, 0.05794, 0.6032, 0.0722, 0.375, 0.0722, 0.375, 1.299, 0.6032, 1.299, 0.6032, 1.356, 0.375, 1.356, 0.375, 0.0722, 0.6032, 0.0722, 0.6032, 0.1007, 0.375, 0.1007, 0.375, 1.184, 0.6032, 1.184, 0.6032, 1.299, 0.375, 1.299, 0.375, 0.1007, 0.6032, 0.1007, 0.6032, 0.1578, 0.375, 0.1578, 0.375, 0.4715, 0.6032, 0.4715, 0.6032, 0.4857, 0.375, 0.4857, 0.375, 0.9563, 0.6032, 0.9563, 0.6032, 0.9706, 0.375, 0.9706, 0.375, 0.443, 0.6032, 0.443, 0.6032, 0.4715, 0.375, 0.4715, 0.375, 0.9706, 0.6032, 0.9706, 0.6032, 0.9848, 0.375, 0.9848, 0.375, 0.3859, 0.6032, 0.3859, 0.6032, 0.443, 0.375, 0.443, 0.375, 0.9848, 0.6032, 0.9848, 0.6032, 1.013, 0.375, 1.013, 0.375, 0.2718, 0.6032, 0.2718, 0.6032, 0.3859, 0.375, 0.3859, 0.375, 1.013, 0.6032, 1.013, 0.6032, 1.07, 0.375, 1.07, 0.375, 0.1578, 0.6032, 0.1578, 0.6032, 0.2718, 0.375, 0.2718, 0.375, 1.07, 0.6032, 1.07, 0.6032, 1.184, 0.375, 1.184, 0.375, 1.398, 0.6032, 1.398, 0.6032, 1.413, 0.375, 1.413, 0.375, 0.5, 0.6032, 0.5, 0.6032, 0.9563, 0.375, 0.9563, 0.375, 0.4857, 0.6032, 0.4857, 0.6032, 0.5, 0.375, 0.5, 0.375, -0.4126, 0.6032, -0.4126, 0.6032, 0.04368, 0.375, 0.04368, 0.6032, 1.384, 0.7172, 1.384, 0.7172, 1.398, 0.6032, 1.398, 0.6032, 0.04368, 0.7172, 0.04368, 0.7172, 0.05794, 0.6032, 0.05794, 0.6032, 1.356, 0.7172, 1.356, 0.7172, 1.384, 0.6032, 1.384, 0.6032, 0.05794, 0.7172, 0.05794, 0.7172, 0.0722, 0.6032, 0.0722, 0.6032, 1.299, 0.7172, 1.299, 0.7172, 1.356, 0.6032, 1.356, 0.6032, 0.0722, 0.7172, 0.0722, 0.7172, 0.1007, 0.6032, 0.1007, 0.6032, 1.184, 0.7172, 1.184, 0.7172, 1.299, 0.6032, 1.299, 0.6032, 0.1007, 0.7172, 0.1007, 0.7172, 0.1578, 0.6032, 0.1578, 0.6032, 0.4715, 0.7172, 0.4715, 0.7172, 0.4857, 0.6032, 0.4857, 0.6032, 0.9563, 0.7172, 0.9563, 0.7172, 0.9706, 0.6032, 0.9706, 0.6032, 0.443, 0.7172, 0.443, 0.7172, 0.4715, 0.6032, 0.4715, 0.6032, 0.9706, 0.7172, 0.9706, 0.7172, 0.9848, 0.6032, 0.9848, 0.6032, 0.3859, 0.7172, 0.3859, 0.7172, 0.443, 0.6032, 0.443, 0.6032, 0.9848, 0.7172, 0.9848, 0.7172, 1.013, 0.6032, 1.013, 0.6032, 0.2718, 0.7172, 0.2718, 0.7172, 0.3859, 0.6032, 0.3859, 0.6032, 1.013, 0.7172, 1.013, 0.7172, 1.07, 0.6032, 1.07, 0.6032, 0.1578, 0.7172, 0.1578, 0.7172, 0.2718, 0.6032, 0.2718, 0.6032, 1.07, 0.7172, 1.07, 0.7172, 1.184, 0.6032, 1.184, 0.6032, 1.398, 0.7172, 1.398, 0.7172, 1.413, 0.6032, 1.413, 0.6032, 0.5, 0.7172, 0.5, 0.7172, 0.9563, 0.6032, 0.9563, 0.6032, 0.4857, 0.7172, 0.4857, 0.7172, 0.5, 0.6032, 0.5, 0.6032, -0.4126, 0.7172, -0.4126, 0.7172, 0.04368, 0.6032, 0.04368, 0.7172, 1.384, 0.7743, 1.384, 0.7743, 1.398, 0.7172, 1.398, 0.7172, 0.04368, 0.7743, 0.04368, 0.7743, 0.05794, 0.7172, 0.05794, 0.7172, 1.356, 0.7743, 1.356, 0.7743, 1.384, 0.7172, 1.384, 0.7172, 0.05794, 0.7743, 0.05794, 0.7743, 0.0722, 0.7172, 0.0722, 0.7172, 1.299, 0.7743, 1.299, 0.7743, 1.356, 0.7172, 1.356, 0.7172, 0.0722, 0.7743, 0.0722, 0.7743, 0.1007, 0.7172, 0.1007, 0.7172, 1.184, 0.7743, 1.184, 0.7743, 1.299, 0.7172, 1.299, 0.7172, 0.1007, 0.7743, 0.1007, 0.7743, 0.1578, 0.7172, 0.1578, 0.7172, 0.4715, 0.7743, 0.4715, 0.7743, 0.4857, 0.7172, 0.4857, 0.7172, 0.9563, 0.7743, 0.9563, 0.7743, 0.9706, 0.7172, 0.9706, 0.7172, 0.443, 0.7743, 0.443, 0.7743, 0.4715, 0.7172, 0.4715, 0.7172, 0.9706, 0.7743, 0.9706, 0.7743, 0.9848, 0.7172, 0.9848, 0.7172, 0.3859, 0.7743, 0.3859, 0.7743, 0.443, 0.7172, 0.443, 0.7172, 0.9848, 0.7743, 0.9848, 0.7743, 1.013, 0.7172, 1.013, 0.7172, 0.2718, 0.7743, 0.2718, 0.7743, 0.3859, 0.7172, 0.3859, 0.7172, 1.013, 0.7743, 1.013, 0.7743, 1.07, 0.7172, 1.07, 0.7172, 0.1578, 0.7743, 0.1578, 0.7743, 0.2718, 0.7172, 0.2718, 0.7172, 1.07, 0.7743, 1.07, 0.7743, 1.184, 0.7172, 1.184, 0.7172, 1.398, 0.7743, 1.398, 0.7743, 1.413, 0.7172, 1.413, 0.7172, 0.5, 0.7743, 0.5, 0.7743, 0.9563, 0.7172, 0.9563, 0.7172, 0.4857, 0.7743, 0.4857, 0.7743, 0.5, 0.7172, 0.5, 0.7172, -0.4126, 0.7743, -0.4126, 0.7743, 0.04368, 0.7172, 0.04368, 0.7743, 1.384, 0.8028, 1.384, 0.8028, 1.398, 0.7743, 1.398, 0.7743, 0.04368, 0.8028, 0.04368, 0.8028, 0.05794, 0.7743, 0.05794, 0.7743, 1.356, 0.8028, 1.356, 0.8028, 1.384, 0.7743, 1.384, 0.7743, 0.05794, 0.8028, 0.05794, 0.8028, 0.0722, 0.7743, 0.0722, 0.7743, 1.299, 0.8028, 1.299, 0.8028, 1.356, 0.7743, 1.356, 0.7743, 0.0722, 0.8028, 0.0722, 0.8028, 0.1007, 0.7743, 0.1007, 0.7743, 1.184, 0.8028, 1.184, 0.8028, 1.299, 0.7743, 1.299, 0.7743, 0.1007, 0.8028, 0.1007, 0.8028, 0.1578, 0.7743, 0.1578, 0.7743, 0.4715, 0.8028, 0.4715, 0.8028, 0.4857, 0.7743, 0.4857, 0.7743, 0.9563, 0.8028, 0.9563, 0.8028, 0.9706, 0.7743, 0.9706, 0.7743, 0.443, 0.8028, 0.443, 0.8028, 0.4715, 0.7743, 0.4715, 0.7743, 0.9706, 0.8028, 0.9706, 0.8028, 0.9848, 0.7743, 0.9848, 0.7743, 0.3859, 0.8028, 0.3859, 0.8028, 0.443, 0.7743, 0.443, 0.7743, 0.9848, 0.8028, 0.9848, 0.8028, 1.013, 0.7743, 1.013, 0.7743, 0.2718, 0.8028, 0.2718, 0.8028, 0.3859, 0.7743, 0.3859, 0.7743, 1.013, 0.8028, 1.013, 0.8028, 1.07, 0.7743, 1.07, 0.7743, 0.1578, 0.8028, 0.1578, 0.8028, 0.2718, 0.7743, 0.2718, 0.7743, 1.07, 0.8028, 1.07, 0.8028, 1.184, 0.7743, 1.184, 0.7743, 1.398, 0.8028, 1.398, 0.8028, 1.413, 0.7743, 1.413, 0.7743, 0.5, 0.8028, 0.5, 0.8028, 0.9563, 0.7743, 0.9563, 0.7743, 0.4857, 0.8028, 0.4857, 0.8028, 0.5, 0.7743, 0.5, 0.7743, -0.4126, 0.8028, -0.4126, 0.8028, 0.04368, 0.7743, 0.04368, 0.375, 1.384, 0.6032, 1.384, 0.6032, 1.398, 0.375, 1.398, 0.375, 0.04368, 0.6032, 0.04368, 0.6032, 0.05794, 0.375, 0.05794, 0.375, 1.356, 0.6032, 1.356, 0.6032, 1.384, 0.375, 1.384, 0.375, 0.05794, 0.6032, 0.05794, 0.6032, 0.0722, 0.375, 0.0722, 0.375, 1.299, 0.6032, 1.299, 0.6032, 1.356, 0.375, 1.356, 0.375, 0.0722, 0.6032, 0.0722, 0.6032, 0.1007, 0.375, 0.1007, 0.375, 1.184, 0.6032, 1.184, 0.6032, 1.299, 0.375, 1.299, 0.375, 0.1007, 0.6032, 0.1007, 0.6032, 0.1578, 0.375, 0.1578, 0.375, 0.4715, 0.6032, 0.4715, 0.6032, 0.4857, 0.375, 0.4857, 0.375, 0.9563, 0.6032, 0.9563, 0.6032, 0.9706, 0.375, 0.9706, 0.375, 0.443, 0.6032, 0.443, 0.6032, 0.4715, 0.375, 0.4715, 0.375, 0.9706, 0.6032, 0.9706, 0.6032, 0.9848, 0.375, 0.9848, 0.375, 0.3859, 0.6032, 0.3859, 0.6032, 0.443, 0.375, 0.443, 0.375, 0.9848, 0.6032, 0.9848, 0.6032, 1.013, 0.375, 1.013, 0.375, 0.2718, 0.6032, 0.2718, 0.6032, 0.3859, 0.375, 0.3859, 0.375, 1.013, 0.6032, 1.013, 0.6032, 1.07, 0.375, 1.07, 0.375, 0.1578, 0.6032, 0.1578, 0.6032, 0.2718, 0.375, 0.2718, 0.375, 1.07, 0.6032, 1.07, 0.6032, 1.184, 0.375, 1.184, 0.375, 1.398, 0.6032, 1.398, 0.6032, 1.413, 0.375, 1.413, 0.375, 0.5, 0.6032, 0.5, 0.6032, 0.9563, 0.375, 0.9563, 0.375, 0.4857, 0.6032, 0.4857, 0.6032, 0.5, 0.375, 0.5, 0.375, -0.4126, 0.6032, -0.4126, 0.6032, 0.04368, 0.375, 0.04368, 0.6032, 1.384, 0.7172, 1.384, 0.7172, 1.398, 0.6032, 1.398, 0.6032, 0.04368, 0.7172, 0.04368, 0.7172, 0.05794, 0.6032, 0.05794, 0.6032, 1.356, 0.7172, 1.356, 0.7172, 1.384, 0.6032, 1.384, 0.6032, 0.05794, 0.7172, 0.05794, 0.7172, 0.0722, 0.6032, 0.0722, 0.6032, 1.299, 0.7172, 1.299, 0.7172, 1.356, 0.6032, 1.356, 0.6032, 0.0722, 0.7172, 0.0722, 0.7172, 0.1007, 0.6032, 0.1007, 0.6032, 1.184, 0.7172, 1.184, 0.7172, 1.299, 0.6032, 1.299, 0.6032, 0.1007, 0.7172, 0.1007, 0.7172, 0.1578, 0.6032, 0.1578, 0.6032, 0.4715, 0.7172, 0.4715, 0.7172, 0.4857, 0.6032, 0.4857, 0.6032, 0.9563, 0.7172, 0.9563, 0.7172, 0.9706, 0.6032, 0.9706, 0.6032, 0.443, 0.7172, 0.443, 0.7172, 0.4715, 0.6032, 0.4715, 0.6032, 0.9706, 0.7172, 0.9706, 0.7172, 0.9848, 0.6032, 0.9848, 0.6032, 0.3859, 0.7172, 0.3859, 0.7172, 0.443, 0.6032, 0.443, 0.6032, 0.9848, 0.7172, 0.9848, 0.7172, 1.013, 0.6032, 1.013, 0.6032, 0.2718, 0.7172, 0.2718, 0.7172, 0.3859, 0.6032, 0.3859, 0.6032, 1.013, 0.7172, 1.013, 0.7172, 1.07, 0.6032, 1.07, 0.6032, 0.1578, 0.7172, 0.1578, 0.7172, 0.2718, 0.6032, 0.2718, 0.6032, 1.07, 0.7172, 1.07, 0.7172, 1.184, 0.6032, 1.184, 0.6032, 1.398, 0.7172, 1.398, 0.7172, 1.413, 0.6032, 1.413, 0.6032, 0.5, 0.7172, 0.5, 0.7172, 0.9563, 0.6032, 0.9563, 0.6032, 0.4857, 0.7172, 0.4857, 0.7172, 0.5, 0.6032, 0.5, 0.6032, -0.4126, 0.7172, -0.4126, 0.7172, 0.04368, 0.6032, 0.04368, 0.7172, 1.384, 0.7743, 1.384, 0.7743, 1.398, 0.7172, 1.398, 0.7172, 0.04368, 0.7743, 0.04368, 0.7743, 0.05794, 0.7172, 0.05794, 0.7172, 1.356, 0.7743, 1.356, 0.7743, 1.384, 0.7172, 1.384, 0.7172, 0.05794, 0.7743, 0.05794, 0.7743, 0.0722, 0.7172, 0.0722, 0.7172, 1.299, 0.7743, 1.299, 0.7743, 1.356, 0.7172, 1.356, 0.7172, 0.0722, 0.7743, 0.0722, 0.7743, 0.1007, 0.7172, 0.1007, 0.7172, 1.184, 0.7743, 1.184, 0.7743, 1.299, 0.7172, 1.299, 0.7172, 0.1007, 0.7743, 0.1007, 0.7743, 0.1578, 0.7172, 0.1578, 0.7172, 0.4715, 0.7743, 0.4715, 0.7743, 0.4857, 0.7172, 0.4857, 0.7172, 0.9563, 0.7743, 0.9563, 0.7743, 0.9706, 0.7172, 0.9706, 0.7172, 0.443, 0.7743, 0.443, 0.7743, 0.4715, 0.7172, 0.4715, 0.7172, 0.9706, 0.7743, 0.9706, 0.7743, 0.9848, 0.7172, 0.9848, 0.7172, 0.3859, 0.7743, 0.3859, 0.7743, 0.443, 0.7172, 0.443, 0.7172, 0.9848, 0.7743, 0.9848, 0.7743, 1.013, 0.7172, 1.013, 0.7172, 0.2718, 0.7743, 0.2718, 0.7743, 0.3859, 0.7172, 0.3859, 0.7172, 1.013, 0.7743, 1.013, 0.7743, 1.07, 0.7172, 1.07, 0.7172, 0.1578, 0.7743, 0.1578, 0.7743, 0.2718, 0.7172, 0.2718, 0.7172, 1.07, 0.7743, 1.07, 0.7743, 1.184, 0.7172, 1.184, 0.7172, 1.398, 0.7743, 1.398, 0.7743, 1.413, 0.7172, 1.413, 0.7172, 0.5, 0.7743, 0.5, 0.7743, 0.9563, 0.7172, 0.9563, 0.7172, 0.4857, 0.7743, 0.4857, 0.7743, 0.5, 0.7172, 0.5, 0.7172, -0.4126, 0.7743, -0.4126, 0.7743, 0.04368, 0.7172, 0.04368, 0.7743, 1.384, 0.8028, 1.384, 0.8028, 1.398, 0.7743, 1.398, 0.7743, 0.04368, 0.8028, 0.04368, 0.8028, 0.05794, 0.7743, 0.05794, 0.7743, 1.356, 0.8028, 1.356, 0.8028, 1.384, 0.7743, 1.384, 0.7743, 0.05794, 0.8028, 0.05794, 0.8028, 0.0722, 0.7743, 0.0722, 0.7743, 1.299, 0.8028, 1.299, 0.8028, 1.356, 0.7743, 1.356, 0.7743, 0.0722, 0.8028, 0.0722, 0.8028, 0.1007, 0.7743, 0.1007, 0.7743, 1.184, 0.8028, 1.184, 0.8028, 1.299, 0.7743, 1.299, 0.7743, 0.1007, 0.8028, 0.1007, 0.8028, 0.1578, 0.7743, 0.1578, 0.7743, 0.4715, 0.8028, 0.4715, 0.8028, 0.4857, 0.7743, 0.4857, 0.7743, 0.9563, 0.8028, 0.9563, 0.8028, 0.9706, 0.7743, 0.9706, 0.7743, 0.443, 0.8028, 0.443, 0.8028, 0.4715, 0.7743, 0.4715, 0.7743, 0.9706, 0.8028, 0.9706, 0.8028, 0.9848, 0.7743, 0.9848, 0.7743, 0.3859, 0.8028, 0.3859, 0.8028, 0.443, 0.7743, 0.443, 0.7743, 0.9848, 0.8028, 0.9848, 0.8028, 1.013, 0.7743, 1.013, 0.7743, 0.2718, 0.8028, 0.2718, 0.8028, 0.3859, 0.7743, 0.3859, 0.7743, 1.013, 0.8028, 1.013, 0.8028, 1.07, 0.7743, 1.07, 0.7743, 0.1578, 0.8028, 0.1578, 0.8028, 0.2718, 0.7743, 0.2718, 0.7743, 1.07, 0.8028, 1.07, 0.8028, 1.184, 0.7743, 1.184, 0.7743, 1.398, 0.8028, 1.398, 0.8028, 1.413, 0.7743, 1.413, 0.7743, 0.5, 0.8028, 0.5, 0.8028, 0.9563, 0.7743, 0.9563, 0.7743, 0.4857, 0.8028, 0.4857, 0.8028, 0.5, 0.7743, 0.5, 0.7743, -0.4126, 0.8028, -0.4126, 0.8028, 0.04368, 0.7743, 0.04368, 0.8028, 1.384, 0.8171, 1.384, 0.8171, 1.398, 0.8028, 1.398, 0.8028, 0.04368, 0.8171, 0.04368, 0.8171, 0.05794, 0.8028, 0.05794, 0.8028, 1.356, 0.8171, 1.356, 0.8171, 1.384, 0.8028, 1.384, 0.8028, 0.05794, 0.8171, 0.05794, 0.8171, 0.0722, 0.8028, 0.0722, 0.8028, 1.299, 0.8171, 1.299, 0.8171, 1.356, 0.8028, 1.356, 0.8028, 0.0722, 0.8171, 0.0722, 0.8171, 0.1007, 0.8028, 0.1007, 0.8028, 1.184, 0.8171, 1.184, 0.8171, 1.299, 0.8028, 1.299, 0.8028, 0.1007, 0.8171, 0.1007, 0.8171, 0.1578, 0.8028, 0.1578, 0.8028, 0.4715, 0.8171, 0.4715, 0.8171, 0.4857, 0.8028, 0.4857, 0.8028, 0.9563, 0.8171, 0.9563, 0.8171, 0.9706, 0.8028, 0.9706, 0.8028, 0.443, 0.8171, 0.443, 0.8171, 0.4715, 0.8028, 0.4715, 0.8028, 0.9706, 0.8171, 0.9706, 0.8171, 0.9848, 0.8028, 0.9848, 0.8028, 0.3859, 0.8171, 0.3859, 0.8171, 0.443, 0.8028, 0.443, 0.8028, 0.9848, 0.8171, 0.9848, 0.8171, 1.013, 0.8028, 1.013, 0.8028, 0.2718, 0.8171, 0.2718, 0.8171, 0.3859, 0.8028, 0.3859, 0.8028, 1.013, 0.8171, 1.013, 0.8171, 1.07, 0.8028, 1.07, 0.8028, 0.1578, 0.8171, 0.1578, 0.8171, 0.2718, 0.8028, 0.2718, 0.8028, 1.07, 0.8171, 1.07, 0.8171, 1.184, 0.8028, 1.184, 0.8028, 1.398, 0.8171, 1.398, 0.8171, 1.413, 0.8028, 1.413, 0.8028, 0.5, 0.8171, 0.5, 0.8171, 0.9563, 0.8028, 0.9563, 0.8028, 0.4857, 0.8171, 0.4857, 0.8171, 0.5, 0.8028, 0.5, 0.8028, -0.4126, 0.8171, -0.4126, 0.8171, 0.04368, 0.8028, 0.04368, 0.8028, 1.384, 0.8171, 1.384, 0.8171, 1.398, 0.8028, 1.398, 0.8028, 0.04368, 0.8171, 0.04368, 0.8171, 0.05794, 0.8028, 0.05794, 0.8028, 1.356, 0.8171, 1.356, 0.8171, 1.384, 0.8028, 1.384, 0.8028, 0.05794, 0.8171, 0.05794, 0.8171, 0.0722, 0.8028, 0.0722, 0.8028, 1.299, 0.8171, 1.299, 0.8171, 1.356, 0.8028, 1.356, 0.8028, 0.0722, 0.8171, 0.0722, 0.8171, 0.1007, 0.8028, 0.1007, 0.8028, 1.184, 0.8171, 1.184, 0.8171, 1.299, 0.8028, 1.299, 0.8028, 0.1007, 0.8171, 0.1007, 0.8171, 0.1578, 0.8028, 0.1578, 0.8028, 0.4715, 0.8171, 0.4715, 0.8171, 0.4857, 0.8028, 0.4857, 0.8028, 0.9563, 0.8171, 0.9563, 0.8171, 0.9706, 0.8028, 0.9706, 0.8028, 0.443, 0.8171, 0.443, 0.8171, 0.4715, 0.8028, 0.4715, 0.8028, 0.9706, 0.8171, 0.9706, 0.8171, 0.9848, 0.8028, 0.9848, 0.8028, 0.3859, 0.8171, 0.3859, 0.8171, 0.443, 0.8028, 0.443, 0.8028, 0.9848, 0.8171, 0.9848, 0.8171, 1.013, 0.8028, 1.013, 0.8028, 0.2718, 0.8171, 0.2718, 0.8171, 0.3859, 0.8028, 0.3859, 0.8028, 1.013, 0.8171, 1.013, 0.8171, 1.07, 0.8028, 1.07, 0.8028, 0.1578, 0.8171, 0.1578, 0.8171, 0.2718, 0.8028, 0.2718, 0.8028, 1.07, 0.8171, 1.07, 0.8171, 1.184, 0.8028, 1.184, 0.8028, 1.398, 0.8171, 1.398, 0.8171, 1.413, 0.8028, 1.413, 0.8028, 0.5, 0.8171, 0.5, 0.8171, 0.9563, 0.8028, 0.9563, 0.8028, 0.4857, 0.8171, 0.4857, 0.8171, 0.5, 0.8028, 0.5, 0.8028, -0.4126, 0.8171, -0.4126, 0.8171, 0.04368, 0.8028, 0.04368, 0.4596, 0.03595, 0.4591, 0.9235, 0.4588, 0.9139, 0.4586, 0.04028, 0.508, 0.9824, 0.5159, 1.019, 0.4928, 1.012, 0.5006, 0.9843, 0.2832, 0.9199, 0.283, 0.8746, 0.4586, 0.04028, 0.4588, 0.9139, 0.625, 0.75, 0.625, 0.7578, 0.625, 0.7578, 0.625, 0.75, 0.283, 0.8746, 0.2829, 0.8746, 0.4596, 0.03595, 0.4586, 0.04028, 0.4978, 0.03608, 0.508, 0.0362, 0.508, 0.9824, 0.5006, 0.9843, 0.508, 0.0362, 0.5159, 0.03596, 0.5159, 1.019, 0.508, 0.9824, 0.4899, 0.03595, 0.4978, 0.03608, 0.5006, 0.9843, 0.4928, 1.012, 0.482, 0.9825, 0.4899, 1.019, 0.4669, 1.012, 0.4747, 0.9844, 0.2834, 0.8797, 0.2835, 0.8384, 0.2835, 0.8383, 0.2835, 0.8797, 0.4596, 0.03612, 0.4612, 0.5713, 0.2835, 0.8797, 0.2835, 0.8383, 0.4718, 0.03608, 0.482, 0.0362, 0.482, 0.9825, 0.4747, 0.9844, 0.4639, 0.03595, 0.4718, 0.03608, 0.4747, 0.9844, 0.4669, 1.012, 0.4612, 0.5713, 0.4625, 0.5712, 0.2834, 0.8797, 0.2835, 0.8797, 0.4625, 0.5712, 0.4639, 0.03595, 0.2835, 0.8384, 0.2834, 0.8797, 0.625, 0.25, 0.625, 0.2578, 0.625, 0.2578, 0.625, 0.25])
me_cube_001.materials.append(mat_wood)
me_cube_001.materials.append(mat_tent)
me_cube_001.use_remesh_fix_poles = True
me_cube_001.use_remesh_preserve_attributes = False
me_cube_001.use_mirror_vertex_groups = False
me_cube_001.update()
me_cube_003 = bpy.data.meshes.new('Cube.003')
me_cube_003.from_pydata([(-1.0, -1.0, -1.0), (-1.0, -1.0, 1.0), (-1.0, 1.0, -1.0), (-1.0, 1.0, 1.0), (0.9704, -0.8987, -0.9004), (0.9704, -0.8987, 0.9004), (0.9704, 0.902, -0.9004), (0.9704, 0.902, 0.9004), (-1.0, -1.0, 0.0), (-1.0, 1.0, 0.0), (1.0, 1.0, 0.0), (1.0, -1.0, 0.0), (-1.0, 1.0, -0.7444), (1.0, 1.0, -0.7444), (1.0, -1.0, -0.7444), (-1.0, -1.0, -0.7444), (-1.0, 0.0, -1.0), (-1.0, 0.0, 1.0), (0.8118, 0.06639, -1.0), (0.8118, 0.06639, 1.0), (0.8118, 0.06639, 0.0), (-1.0, 0.0, 0.0), (-1.0, 0.0, -0.7444), (0.8118, 0.06639, -0.7444), (-1.0, -0.5, -1.0), (0.8009, -0.3888, 0.9004), (0.8118, -0.4336, 0.0), (0.8118, -0.4336, -0.7444), (-1.0, -0.5, 1.0), (0.8009, -0.3888, -0.9004), (-1.0, -0.5, 0.0), (-1.0, -0.5, -0.7444), (-1.0, 0.5, 1.0), (0.8009, 0.5116, -0.9004), (-1.0, 0.5, 0.0), (-1.0, 0.5, -0.7444), (-1.0, 0.5, -1.0), (0.8009, 0.5116, 0.9004), (0.8118, 0.5664, 0.0), (0.8118, 0.5664, -0.7444), (0.0, 1.0, -1.0), (0.0, 1.0, 1.0), (0.0, -1.0, -1.0), (0.0, -1.0, 1.0), (0.4914, -1.149, 0.0), (0.0, 1.0, -0.7444), (0.0, -1.0, -0.7444), (0.0, 0.0, 1.0), (0.0, 0.0, -1.0), (0.0, -0.5, 1.0), (0.0, -0.5, -1.0), (0.0, 0.5, -1.0), (0.0, 0.5, 1.0), (-0.5, 1.0, -1.0), (-0.5, -1.0, 1.0), (-0.5, -1.0, 0.0), (-0.5, -1.0, -0.7444), (-0.5, 0.0, -1.0), (-0.5, -0.5, -1.0), (-0.5, 0.5, -1.0), (-0.5, 1.0, 1.0), (-0.5, -1.0, -1.0), (-0.5, 1.0, 0.0), (-0.5, 1.0, -0.7444), (-0.5, 0.0, 1.0), (-0.5, -0.5, 1.0), (-0.5, 0.5, 1.0), (0.5202, 0.902, 0.9004), (0.5202, -0.8987, -0.9004), (0.5, 1.0, 0.0), (0.5, 1.0, -0.7444), (0.5, 0.0, 1.0), (0.5202, -0.4485, 0.9004), (0.5202, 0.4518, 0.9004), (0.5202, 0.902, -0.9004), (0.5202, -0.8987, 0.9004), (0.5, -1.0, 0.0), (0.5, -1.0, -0.7444), (0.5, 0.0, -1.0), (0.5202, -0.4485, -0.9004), (0.5202, 0.4518, -0.9004), (-1.0, -1.0, 0.5), (-1.0, 1.0, 0.5), (1.0, 1.0, 0.5), (1.0, -1.0, 0.5), (0.8118, 0.06639, 0.5), (-1.0, 0.0, 0.5), (-1.0, -0.5, 0.5), (0.8118, -0.4336, 0.5), (0.8118, 0.5664, 0.5), (-1.0, 0.5, 0.5), (0.0, -1.0, 0.5), (0.0, 1.0, 0.5), (-0.5, 1.0, 0.5), (-0.5, -1.0, 0.5), (0.5, -1.0, 0.5), (0.5, 1.0, 0.5), (-1.0, -1.0, 0.75), (-1.0, 1.0, 0.75), (1.0, 1.0, 0.75), (1.0, -1.0, 0.75), (0.8118, 0.06639, 0.75), (-1.0, 0.0, 0.75), (-1.0, -0.5, 0.75), (0.8118, -0.4336, 0.75), (0.8118, 0.5664, 0.75), (-1.0, 0.5, 0.75), (0.0, -1.0, 0.75), (0.0, 1.0, 0.75), (-0.5, 1.0, 0.75), (-0.5, -1.0, 0.75), (0.5, -1.0, 0.75), (0.5, 1.0, 0.75), (-1.288, -0.5, 0.0), (-1.288, 7.451e-09, 0.0), (-1.288, -0.5, -0.7444), (-1.288, 7.451e-09, -0.7444), (-1.288, 0.5, 0.0), (-1.288, 0.5, -0.7444), (-1.155, 3.725e-09, 0.75), (-1.155, 3.725e-09, 0.5), (-1.155, -0.5, 0.75), (-1.155, -0.5, 0.5), (-1.155, 0.5, 0.75), (-1.155, 0.5, 0.5), (-0.4495, 1.143, 0.0), (0.05049, 1.143, 0.0), (-0.4495, 1.143, -0.7444), (0.05049, 1.143, -0.7444), (0.05049, 1.143, 0.5), (-0.4495, 1.143, 0.5), (0.5505, 1.143, 0.0), (0.5505, 1.143, -0.7444), (0.5505, 1.143, 0.5), (-0.008581, -1.149, 0.0), (0.4914, -1.149, -0.7444), (-0.008581, -1.149, -0.7444), (-0.008581, -1.149, 0.5), (-0.5086, -1.149, 0.0), (-0.5086, -1.149, -0.7444), (-0.5086, -1.149, 0.5), (0.4914, -1.149, 0.5)], [], [(106, 32, 3, 98), (112, 67, 7, 99), (104, 25, 5, 100), (110, 54, 1, 97), (79, 29, 4, 68), (65, 28, 1, 54), (56, 55, 8, 15), (27, 26, 11, 14), (70, 69, 10, 13), (35, 34, 9, 12), (36, 35, 12, 2), (74, 70, 13, 6), (29, 27, 14, 4), (61, 56, 15, 0), (33, 39, 23, 18), (24, 31, 22, 16), (34, 35, 118, 117), (39, 38, 20, 23), (66, 32, 17, 64), (80, 33, 18, 78), (105, 37, 19, 101), (103, 28, 17, 102), (97, 1, 28, 103), (15, 8, 30, 31), (0, 15, 31, 24), (18, 23, 27, 29), (23, 20, 26, 27), (64, 17, 28, 65), (78, 18, 29, 79), (101, 19, 25, 104), (99, 7, 37, 105), (74, 6, 33, 80), (60, 3, 32, 66), (13, 10, 38, 39), (6, 13, 39, 33), (16, 22, 35, 36), (22, 31, 115, 116), (102, 17, 32, 106), (67, 41, 52, 73), (53, 40, 51, 59), (57, 48, 50, 58), (71, 47, 49, 72), (59, 51, 48, 57), (73, 52, 47, 71), (68, 77, 46, 42), (53, 63, 45, 40), (62, 93, 130, 125), (55, 56, 139, 138), (72, 49, 43, 75), (58, 50, 42, 61), (111, 75, 43, 107), (109, 60, 41, 108), (98, 3, 60, 109), (24, 58, 61, 0), (12, 9, 62, 63), (2, 12, 63, 53), (36, 59, 57, 16), (16, 57, 58, 24), (2, 53, 59, 36), (41, 60, 66, 52), (47, 64, 65, 49), (52, 66, 64, 47), (42, 46, 56, 61), (56, 46, 136, 139), (49, 65, 54, 43), (107, 43, 54, 110), (100, 5, 75, 111), (25, 72, 75, 5), (14, 11, 76, 77), (4, 14, 77, 68), (37, 73, 71, 19), (19, 71, 72, 25), (7, 67, 73, 37), (40, 74, 80, 51), (48, 78, 79, 50), (51, 80, 78, 48), (40, 45, 70, 74), (63, 62, 125, 127), (50, 79, 68, 42), (108, 41, 67, 112), (70, 45, 128, 132), (11, 84, 95, 76), (94, 55, 138, 140), (9, 82, 93, 62), (69, 70, 132, 131), (76, 95, 141, 44), (21, 86, 90, 34), (10, 83, 89, 38), (20, 85, 88, 26), (8, 81, 87, 30), (30, 87, 86, 21), (38, 89, 85, 20), (55, 94, 81, 8), (26, 88, 84, 11), (69, 96, 83, 10), (34, 90, 82, 9), (92, 108, 112, 96), (84, 100, 111, 95), (91, 107, 110, 94), (82, 98, 109, 93), (93, 109, 108, 92), (95, 111, 107, 91), (86, 87, 122, 120), (83, 99, 105, 89), (85, 101, 104, 88), (81, 97, 103, 87), (87, 103, 121, 122), (89, 105, 101, 85), (94, 110, 97, 81), (88, 104, 100, 84), (96, 112, 99, 83), (90, 106, 98, 82), (115, 113, 114, 116), (116, 114, 117, 118), (35, 22, 116, 118), (30, 21, 114, 113), (31, 30, 113, 115), (21, 34, 117, 114), (120, 119, 123, 124), (122, 121, 119, 120), (90, 86, 120, 124), (106, 90, 124, 123), (103, 102, 119, 121), (102, 106, 123, 119), (127, 125, 126, 128), (128, 126, 131, 132), (126, 129, 133, 131), (125, 130, 129, 126), (93, 92, 129, 130), (92, 96, 133, 129), (96, 69, 131, 133), (45, 63, 127, 128), (135, 44, 134, 136), (136, 134, 138, 139), (134, 137, 140, 138), (44, 141, 137, 134), (46, 77, 135, 136), (91, 94, 140, 137), (95, 91, 137, 141), (77, 76, 44, 135)])
_uv = me_cube_003.uv_layers.new(name='UVMap')
_uv.uv.foreach_set('vector', [0.6536, -0.01193, 0.7048, -0.01193, 0.7048, 0.09045, 0.6536, 0.09045, 0.6536, 0.3976, 0.7048, 0.3976, 0.7048, 0.5, 0.6536, 0.5, 0.6536, 0.8072, 0.7048, 0.8072, 0.7048, 0.9095, 0.6536, 0.9095, 0.6536, 1.217, 0.7048, 1.217, 0.7048, 1.319, 0.6536, 1.319, 0.1928, 0.8072, 0.2952, 0.8072, 0.2952, 0.9095, 0.1928, 0.9095, 1.012, 0.8072, 1.114, 0.8072, 1.114, 0.9095, 1.012, 0.9095, 0.3476, 1.217, 0.5, 1.217, 0.5, 1.319, 0.3476, 1.319, 0.3476, 0.8072, 0.5, 0.8072, 0.5, 0.9095, 0.3476, 0.9095, 0.3476, 0.3976, 0.5, 0.3976, 0.5, 0.5, 0.3476, 0.5, 0.3476, -0.01193, 0.5, -0.01193, 0.5, 0.09045, 0.3476, 0.09045, 0.2952, -0.01193, 0.3476, -0.01193, 0.3476, 0.09045, 0.2952, 0.09045, 0.2952, 0.3976, 0.3476, 0.3976, 0.3476, 0.5, 0.2952, 0.5, 0.2952, 0.8072, 0.3476, 0.8072, 0.3476, 0.9095, 0.2952, 0.9095, 0.2952, 1.217, 0.3476, 1.217, 0.3476, 1.319, 0.2952, 1.319, 0.2952, 0.6024, 0.3476, 0.6024, 0.3476, 0.7048, 0.2952, 0.7048, 0.2952, -0.2167, 0.3476, -0.2167, 0.3476, -0.1143, 0.2952, -0.1143, 0.5, -0.01193, 0.3476, -0.01193, 0.3476, -0.01193, 0.5, -0.01193, 0.3476, 0.6024, 0.5, 0.6024, 0.5, 0.7048, 0.3476, 0.7048, 1.012, 0.6024, 1.114, 0.6024, 1.114, 0.7048, 1.012, 0.7048, 0.1928, 0.6024, 0.2952, 0.6024, 0.2952, 0.7048, 0.1928, 0.7048, 0.6536, 0.6024, 0.7048, 0.6024, 0.7048, 0.7048, 0.6536, 0.7048, 0.6536, -0.2167, 0.7048, -0.2167, 0.7048, -0.1143, 0.6536, -0.1143, 0.6536, -0.3191, 0.7048, -0.3191, 0.7048, -0.2167, 0.6536, -0.2167, 0.3476, -0.3191, 0.5, -0.3191, 0.5, -0.2167, 0.3476, -0.2167, 0.2952, -0.3191, 0.3476, -0.3191, 0.3476, -0.2167, 0.2952, -0.2167, 0.2952, 0.7048, 0.3476, 0.7048, 0.3476, 0.8072, 0.2952, 0.8072, 0.3476, 0.7048, 0.5, 0.7048, 0.5, 0.8072, 0.3476, 0.8072, 1.012, 0.7048, 1.114, 0.7048, 1.114, 0.8072, 1.012, 0.8072, 0.1928, 0.7048, 0.2952, 0.7048, 0.2952, 0.8072, 0.1928, 0.8072, 0.6536, 0.7048, 0.7048, 0.7048, 0.7048, 0.8072, 0.6536, 0.8072, 0.6536, 0.5, 0.7048, 0.5, 0.7048, 0.6024, 0.6536, 0.6024, 0.1928, 0.5, 0.2952, 0.5, 0.2952, 0.6024, 0.1928, 0.6024, 1.012, 0.5, 1.114, 0.5, 1.114, 0.6024, 1.012, 0.6024, 0.3476, 0.5, 0.5, 0.5, 0.5, 0.6024, 0.3476, 0.6024, 0.2952, 0.5, 0.3476, 0.5, 0.3476, 0.6024, 0.2952, 0.6024, 0.2952, -0.1143, 0.3476, -0.1143, 0.3476, -0.01193, 0.2952, -0.01193, 0.3476, -0.1143, 0.3476, -0.2167, 0.3476, -0.2167, 0.3476, -0.1143, 0.6536, -0.1143, 0.7048, -0.1143, 0.7048, -0.01193, 0.6536, -0.01193, 0.8072, 0.5, 0.9095, 0.5, 0.9095, 0.6024, 0.8072, 0.6024, -0.01193, 0.5, 0.09045, 0.5, 0.09045, 0.6024, -0.01193, 0.6024, -0.01193, 0.7048, 0.09045, 0.7048, 0.09045, 0.8072, -0.01193, 0.8072, 0.8072, 0.7048, 0.9095, 0.7048, 0.9095, 0.8072, 0.8072, 0.8072, -0.01193, 0.6024, 0.09045, 0.6024, 0.09045, 0.7048, -0.01193, 0.7048, 0.8072, 0.6024, 0.9095, 0.6024, 0.9095, 0.7048, 0.8072, 0.7048, 0.2952, 1.012, 0.3476, 1.012, 0.3476, 1.114, 0.2952, 1.114, 0.2952, 0.1928, 0.3476, 0.1928, 0.3476, 0.2952, 0.2952, 0.2952, 0.5, 0.1928, 0.6024, 0.1928, 0.6024, 0.1928, 0.5, 0.1928, 0.5, 1.217, 0.3476, 1.217, 0.3476, 1.217, 0.5, 1.217, 0.8072, 0.8072, 0.9095, 0.8072, 0.9095, 0.9095, 0.8072, 0.9095, -0.01193, 0.8072, 0.09045, 0.8072, 0.09045, 0.9095, -0.01193, 0.9095, 0.6536, 1.012, 0.7048, 1.012, 0.7048, 1.114, 0.6536, 1.114, 0.6536, 0.1928, 0.7048, 0.1928, 0.7048, 0.2952, 0.6536, 0.2952, 0.6536, 0.09045, 0.7048, 0.09045, 0.7048, 0.1928, 0.6536, 0.1928, -0.1143, 0.8072, -0.01193, 0.8072, -0.01193, 0.9095, -0.1143, 0.9095, 0.3476, 0.09045, 0.5, 0.09045, 0.5, 0.1928, 0.3476, 0.1928, 0.2952, 0.09045, 0.3476, 0.09045, 0.3476, 0.1928, 0.2952, 0.1928, -0.1143, 0.6024, -0.01193, 0.6024, -0.01193, 0.7048, -0.1143, 0.7048, -0.1143, 0.7048, -0.01193, 0.7048, -0.01193, 0.8072, -0.1143, 0.8072, -0.1143, 0.5, -0.01193, 0.5, -0.01193, 0.6024, -0.1143, 0.6024, 0.9095, 0.5, 1.012, 0.5, 1.012, 0.6024, 0.9095, 0.6024, 0.9095, 0.7048, 1.012, 0.7048, 1.012, 0.8072, 0.9095, 0.8072, 0.9095, 0.6024, 1.012, 0.6024, 1.012, 0.7048, 0.9095, 0.7048, 0.2952, 1.114, 0.3476, 1.114, 0.3476, 1.217, 0.2952, 1.217, 0.3476, 1.217, 0.3476, 1.114, 0.3476, 1.114, 0.3476, 1.217, 0.9095, 0.8072, 1.012, 0.8072, 1.012, 0.9095, 0.9095, 0.9095, 0.6536, 1.114, 0.7048, 1.114, 0.7048, 1.217, 0.6536, 1.217, 0.6536, 0.9095, 0.7048, 0.9095, 0.7048, 1.012, 0.6536, 1.012, 0.7048, 0.8072, 0.8072, 0.8072, 0.8072, 0.9095, 0.7048, 0.9095, 0.3476, 0.9095, 0.5, 0.9095, 0.5, 1.012, 0.3476, 1.012, 0.2952, 0.9095, 0.3476, 0.9095, 0.3476, 1.012, 0.2952, 1.012, 0.7048, 0.6024, 0.8072, 0.6024, 0.8072, 0.7048, 0.7048, 0.7048, 0.7048, 0.7048, 0.8072, 0.7048, 0.8072, 0.8072, 0.7048, 0.8072, 0.7048, 0.5, 0.8072, 0.5, 0.8072, 0.6024, 0.7048, 0.6024, 0.09045, 0.5, 0.1928, 0.5, 0.1928, 0.6024, 0.09045, 0.6024, 0.09045, 0.7048, 0.1928, 0.7048, 0.1928, 0.8072, 0.09045, 0.8072, 0.09045, 0.6024, 0.1928, 0.6024, 0.1928, 0.7048, 0.09045, 0.7048, 0.2952, 0.2952, 0.3476, 0.2952, 0.3476, 0.3976, 0.2952, 0.3976, 0.3476, 0.1928, 0.5, 0.1928, 0.5, 0.1928, 0.3476, 0.1928, 0.09045, 0.8072, 0.1928, 0.8072, 0.1928, 0.9095, 0.09045, 0.9095, 0.6536, 0.2952, 0.7048, 0.2952, 0.7048, 0.3976, 0.6536, 0.3976, 0.3476, 0.3976, 0.3476, 0.2952, 0.3476, 0.2952, 0.3476, 0.3976, 0.5, 0.9095, 0.6024, 0.9095, 0.6024, 1.012, 0.5, 1.012, 0.6024, 1.217, 0.5, 1.217, 0.5, 1.217, 0.6024, 1.217, 0.5, 0.09045, 0.6024, 0.09045, 0.6024, 0.1928, 0.5, 0.1928, 0.5, 0.3976, 0.3476, 0.3976, 0.3476, 0.3976, 0.5, 0.3976, 0.5, 1.012, 0.6024, 1.012, 0.6024, 1.012, 0.5, 1.012, 0.5, -0.1143, 0.6024, -0.1143, 0.6024, -0.01193, 0.5, -0.01193, 0.5, 0.5, 0.6024, 0.5, 0.6024, 0.6024, 0.5, 0.6024, 0.5, 0.7048, 0.6024, 0.7048, 0.6024, 0.8072, 0.5, 0.8072, 0.5, -0.3191, 0.6024, -0.3191, 0.6024, -0.2167, 0.5, -0.2167, 0.5, -0.2167, 0.6024, -0.2167, 0.6024, -0.1143, 0.5, -0.1143, 0.5, 0.6024, 0.6024, 0.6024, 0.6024, 0.7048, 0.5, 0.7048, 0.5, 1.217, 0.6024, 1.217, 0.6024, 1.319, 0.5, 1.319, 0.5, 0.8072, 0.6024, 0.8072, 0.6024, 0.9095, 0.5, 0.9095, 0.5, 0.3976, 0.6024, 0.3976, 0.6024, 0.5, 0.5, 0.5, 0.5, -0.01193, 0.6024, -0.01193, 0.6024, 0.09045, 0.5, 0.09045, 0.6024, 0.2952, 0.6536, 0.2952, 0.6536, 0.3976, 0.6024, 0.3976, 0.6024, 0.9095, 0.6536, 0.9095, 0.6536, 1.012, 0.6024, 1.012, 0.6024, 1.114, 0.6536, 1.114, 0.6536, 1.217, 0.6024, 1.217, 0.6024, 0.09045, 0.6536, 0.09045, 0.6536, 0.1928, 0.6024, 0.1928, 0.6024, 0.1928, 0.6536, 0.1928, 0.6536, 0.2952, 0.6024, 0.2952, 0.6024, 1.012, 0.6536, 1.012, 0.6536, 1.114, 0.6024, 1.114, 0.6024, -0.1143, 0.6024, -0.2167, 0.6024, -0.2167, 0.6024, -0.1143, 0.6024, 0.5, 0.6536, 0.5, 0.6536, 0.6024, 0.6024, 0.6024, 0.6024, 0.7048, 0.6536, 0.7048, 0.6536, 0.8072, 0.6024, 0.8072, 0.6024, -0.3191, 0.6536, -0.3191, 0.6536, -0.2167, 0.6024, -0.2167, 0.6024, -0.2167, 0.6536, -0.2167, 0.6536, -0.2167, 0.6024, -0.2167, 0.6024, 0.6024, 0.6536, 0.6024, 0.6536, 0.7048, 0.6024, 0.7048, 0.6024, 1.217, 0.6536, 1.217, 0.6536, 1.319, 0.6024, 1.319, 0.6024, 0.8072, 0.6536, 0.8072, 0.6536, 0.9095, 0.6024, 0.9095, 0.6024, 0.3976, 0.6536, 0.3976, 0.6536, 0.5, 0.6024, 0.5, 0.6024, -0.01193, 0.6536, -0.01193, 0.6536, 0.09045, 0.6024, 0.09045, 0.3476, -0.2167, 0.5, -0.2167, 0.5, -0.1143, 0.3476, -0.1143, 0.3476, -0.1143, 0.5, -0.1143, 0.5, -0.01193, 0.3476, -0.01193, 0.3476, -0.01193, 0.3476, -0.1143, 0.3476, -0.1143, 0.3476, -0.01193, 0.5, -0.2167, 0.5, -0.1143, 0.5, -0.1143, 0.5, -0.2167, 0.3476, -0.2167, 0.5, -0.2167, 0.5, -0.2167, 0.3476, -0.2167, 0.5, -0.1143, 0.5, -0.01193, 0.5, -0.01193, 0.5, -0.1143, 0.6024, -0.1143, 0.6536, -0.1143, 0.6536, -0.01193, 0.6024, -0.01193, 0.6024, -0.2167, 0.6536, -0.2167, 0.6536, -0.1143, 0.6024, -0.1143, 0.6024, -0.01193, 0.6024, -0.1143, 0.6024, -0.1143, 0.6024, -0.01193, 0.6536, -0.01193, 0.6024, -0.01193, 0.6024, -0.01193, 0.6536, -0.01193, 0.6536, -0.2167, 0.6536, -0.1143, 0.6536, -0.1143, 0.6536, -0.2167, 0.6536, -0.1143, 0.6536, -0.01193, 0.6536, -0.01193, 0.6536, -0.1143, 0.3476, 0.1928, 0.5, 0.1928, 0.5, 0.2952, 0.3476, 0.2952, 0.3476, 0.2952, 0.5, 0.2952, 0.5, 0.3976, 0.3476, 0.3976, 0.5, 0.2952, 0.6024, 0.2952, 0.6024, 0.3976, 0.5, 0.3976, 0.5, 0.1928, 0.6024, 0.1928, 0.6024, 0.2952, 0.5, 0.2952, 0.6024, 0.1928, 0.6024, 0.2952, 0.6024, 0.2952, 0.6024, 0.1928, 0.6024, 0.2952, 0.6024, 0.3976, 0.6024, 0.3976, 0.6024, 0.2952, 0.6024, 0.3976, 0.5, 0.3976, 0.5, 0.3976, 0.6024, 0.3976, 0.3476, 0.2952, 0.3476, 0.1928, 0.3476, 0.1928, 0.3476, 0.2952, 0.3476, 1.012, 0.5, 1.012, 0.5, 1.114, 0.3476, 1.114, 0.3476, 1.114, 0.5, 1.114, 0.5, 1.217, 0.3476, 1.217, 0.5, 1.114, 0.6024, 1.114, 0.6024, 1.217, 0.5, 1.217, 0.5, 1.012, 0.6024, 1.012, 0.6024, 1.114, 0.5, 1.114, 0.3476, 1.114, 0.3476, 1.012, 0.3476, 1.012, 0.3476, 1.114, 0.6024, 1.114, 0.6024, 1.217, 0.6024, 1.217, 0.6024, 1.114, 0.6024, 1.012, 0.6024, 1.114, 0.6024, 1.114, 0.6024, 1.012, 0.3476, 1.012, 0.5, 1.012, 0.5, 1.012, 0.3476, 1.012])
me_cube_003.materials.append(mat_leather)
me_cube_003.use_remesh_fix_poles = True
me_cube_003.use_remesh_preserve_attributes = False
me_cube_003.use_mirror_vertex_groups = False
me_cube_003.update()

# ---- objects
ob_cube = bpy.data.objects.new('Cube', me_cube_001)
ob_cube_001 = bpy.data.objects.new('Cube.001', me_cube_003)

# ---- transforms, parenting, visibility, modifiers, constraints
ob_cube.location = (0.0, 1.13, 1.144)
ob_cube.rotation_euler = (0.7854, -0.0, 0.0)
ob_cube.scale = (2.475, 0.008823, 1.59)
ob_cube.lineart.crease_threshold = 0.0
ob_cube_001.location = (1.768, 1.054, 0.4914)
ob_cube_001.rotation_euler = (-0.05519, 0.5378, 1.463)
ob_cube_001.scale = (0.3166, 0.3166, 0.4762)
ob_cube_001.lineart.crease_threshold = 0.0

# ---- collection membership
col_collection.objects.link(ob_cube)
col_collection.objects.link(ob_cube_001)

# ---- scene / render settings (as saved in the file)
scene.frame_start = 1; scene.frame_end = 250; scene.frame_set(1)
scene.render.engine = 'BLENDER_EEVEE_NEXT'
scene.cycles.use_denoising = False
scene.cycles.samples = 128
scene.cycles.sampling_pattern = 'TABULATED_SOBOL'
scene.cycles.use_adaptive_sampling = False
scene.cycles.use_light_tree = False
scene.view_settings.view_transform = 'Filmic'
bpy.context.view_layer.update()

# ---- added for rendering (the .blend has no active camera and no usable light): camera, sun
cam_auto = bpy.data.cameras.new('AutoCamera')
cam_auto.lens = 50.0
cam_auto.sensor_width = 36.0
cam_auto.clip_end = 1000.0
ob_auto_camera = bpy.data.objects.new('AutoCamera', cam_auto)
scene.collection.objects.link(ob_auto_camera)
ob_auto_camera.location = (7.48114, -8.97741, 6.01091)
ob_auto_camera.rotation_euler = (1.09748, -7.21219e-08, 0.694738)
scene.camera = ob_auto_camera
light_auto_sun = bpy.data.lights.new('AutoSun', 'SUN')
light_auto_sun.energy = 3.0
light_auto_sun.angle = 0.0523599
ob_auto_sun = bpy.data.objects.new('AutoSun', light_auto_sun)
scene.collection.objects.link(ob_auto_sun)
ob_auto_sun.rotation_euler = (0.872665, 0.174533, 0.523599)
bpy.context.view_layer.update()
